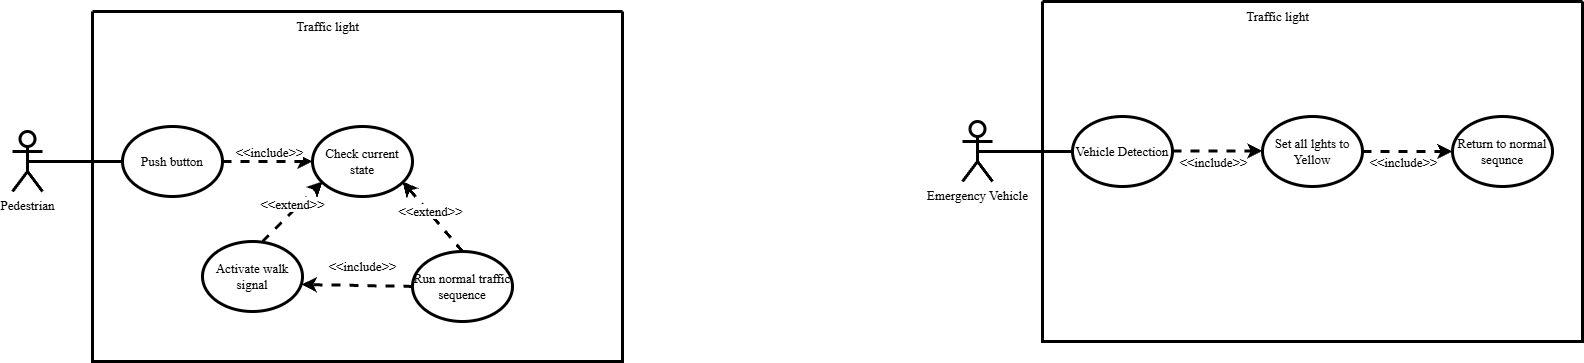

The diagram above was exported from draw.io. Its source (the exported page's mxGraphModel, read from the mxfile embedded in the PNG):
<mxGraphModel dx="2066" dy="1209" grid="1" gridSize="10" guides="1" tooltips="1" connect="1" arrows="1" fold="1" page="1" pageScale="1" pageWidth="850" pageHeight="1100" math="0" shadow="0">
  <root>
    <mxCell id="0" />
    <mxCell id="1" parent="0" />
    <mxCell id="j_1kFZAlHNJuLsq89PlB-1" value="" style="swimlane;startSize=0;fontSize=13;fontFamily=Times New Roman;strokeWidth=3;" vertex="1" parent="1">
      <mxGeometry x="190" y="170" width="530" height="350" as="geometry" />
    </mxCell>
    <mxCell id="j_1kFZAlHNJuLsq89PlB-14" value="Traffic light" style="text;html=1;align=center;verticalAlign=middle;resizable=0;points=[];autosize=1;strokeColor=none;fillColor=none;fontSize=13;fontFamily=Times New Roman;" vertex="1" parent="j_1kFZAlHNJuLsq89PlB-1">
      <mxGeometry x="190" width="90" height="30" as="geometry" />
    </mxCell>
    <mxCell id="j_1kFZAlHNJuLsq89PlB-24" value="Push button" style="ellipse;whiteSpace=wrap;html=1;fontSize=13;fontFamily=Times New Roman;strokeWidth=3;" vertex="1" parent="j_1kFZAlHNJuLsq89PlB-1">
      <mxGeometry x="30" y="115" width="100" height="70" as="geometry" />
    </mxCell>
    <mxCell id="j_1kFZAlHNJuLsq89PlB-42" value="Check current state" style="ellipse;whiteSpace=wrap;html=1;fontSize=13;fontFamily=Times New Roman;strokeWidth=3;" vertex="1" parent="j_1kFZAlHNJuLsq89PlB-1">
      <mxGeometry x="220" y="115" width="100" height="70" as="geometry" />
    </mxCell>
    <mxCell id="j_1kFZAlHNJuLsq89PlB-45" value="" style="html=1;labelBackgroundColor=#ffffff;startArrow=none;startFill=0;startSize=6;endArrow=classic;endFill=1;endSize=6;jettySize=auto;orthogonalLoop=1;strokeWidth=3;dashed=1;fontSize=13;rounded=0;fontFamily=Times New Roman;" edge="1" parent="j_1kFZAlHNJuLsq89PlB-1">
      <mxGeometry width="60" height="60" relative="1" as="geometry">
        <mxPoint x="170" y="230" as="sourcePoint" />
        <mxPoint x="230" y="170" as="targetPoint" />
      </mxGeometry>
    </mxCell>
    <mxCell id="j_1kFZAlHNJuLsq89PlB-41" value="Run normal traffic sequence" style="ellipse;whiteSpace=wrap;html=1;fontSize=13;fontFamily=Times New Roman;strokeWidth=3;" vertex="1" parent="j_1kFZAlHNJuLsq89PlB-1">
      <mxGeometry x="320" y="240" width="100" height="70" as="geometry" />
    </mxCell>
    <mxCell id="j_1kFZAlHNJuLsq89PlB-37" value="Activate walk signal" style="ellipse;whiteSpace=wrap;html=1;fontSize=13;fontFamily=Times New Roman;strokeWidth=3;" vertex="1" parent="j_1kFZAlHNJuLsq89PlB-1">
      <mxGeometry x="110" y="230" width="100" height="70" as="geometry" />
    </mxCell>
    <mxCell id="j_1kFZAlHNJuLsq89PlB-78" value="" style="html=1;labelBackgroundColor=#ffffff;startArrow=none;startFill=0;startSize=6;endArrow=classic;endFill=1;endSize=6;jettySize=auto;orthogonalLoop=1;strokeWidth=3;dashed=1;fontSize=13;rounded=0;exitX=1;exitY=0.5;exitDx=0;exitDy=0;entryX=0;entryY=0.5;entryDx=0;entryDy=0;fontFamily=Times New Roman;" edge="1" parent="j_1kFZAlHNJuLsq89PlB-1" source="j_1kFZAlHNJuLsq89PlB-24" target="j_1kFZAlHNJuLsq89PlB-42">
      <mxGeometry width="60" height="60" relative="1" as="geometry">
        <mxPoint x="560" y="470" as="sourcePoint" />
        <mxPoint x="620" y="410" as="targetPoint" />
        <Array as="points" />
      </mxGeometry>
    </mxCell>
    <mxCell id="j_1kFZAlHNJuLsq89PlB-80" value="&amp;lt;&amp;lt;include&amp;gt;&amp;gt;" style="edgeLabel;html=1;align=center;verticalAlign=middle;resizable=0;points=[];fontSize=13;fontFamily=Times New Roman;" vertex="1" connectable="0" parent="j_1kFZAlHNJuLsq89PlB-78">
      <mxGeometry x="0.0222" y="-2" relative="1" as="geometry">
        <mxPoint y="-12" as="offset" />
      </mxGeometry>
    </mxCell>
    <mxCell id="j_1kFZAlHNJuLsq89PlB-83" value="" style="html=1;labelBackgroundColor=#ffffff;startArrow=none;startFill=0;startSize=6;endArrow=classic;endFill=1;endSize=6;jettySize=auto;orthogonalLoop=1;strokeWidth=3;dashed=1;fontSize=14;rounded=0;exitX=0;exitY=0.5;exitDx=0;exitDy=0;entryX=0.99;entryY=0.614;entryDx=0;entryDy=0;entryPerimeter=0;" edge="1" parent="j_1kFZAlHNJuLsq89PlB-1" source="j_1kFZAlHNJuLsq89PlB-41" target="j_1kFZAlHNJuLsq89PlB-37">
      <mxGeometry width="60" height="60" relative="1" as="geometry">
        <mxPoint x="560" y="370" as="sourcePoint" />
        <mxPoint x="620" y="310" as="targetPoint" />
        <Array as="points" />
      </mxGeometry>
    </mxCell>
    <mxCell id="j_1kFZAlHNJuLsq89PlB-89" value="&lt;span style=&quot;font-family: &amp;quot;Times New Roman&amp;quot;; font-size: 13px; background-color: rgb(255, 255, 255);&quot;&gt;&amp;lt;&amp;lt;include&amp;gt;&amp;gt;&lt;/span&gt;" style="text;html=1;align=center;verticalAlign=middle;resizable=0;points=[];autosize=1;strokeColor=none;fillColor=none;" vertex="1" parent="j_1kFZAlHNJuLsq89PlB-1">
      <mxGeometry x="225" y="240" width="90" height="30" as="geometry" />
    </mxCell>
    <mxCell id="j_1kFZAlHNJuLsq89PlB-21" value="Pedestrian" style="shape=umlActor;html=1;verticalLabelPosition=bottom;verticalAlign=top;align=center;fontSize=13;fontFamily=Times New Roman;strokeWidth=3;" vertex="1" parent="1">
      <mxGeometry x="110" y="290" width="30" height="60" as="geometry" />
    </mxCell>
    <mxCell id="j_1kFZAlHNJuLsq89PlB-36" value="" style="endArrow=none;html=1;rounded=0;exitX=0.5;exitY=0.5;exitDx=0;exitDy=0;exitPerimeter=0;entryX=0;entryY=0.5;entryDx=0;entryDy=0;fontSize=13;fontFamily=Times New Roman;strokeWidth=3;" edge="1" parent="1" source="j_1kFZAlHNJuLsq89PlB-21" target="j_1kFZAlHNJuLsq89PlB-24">
      <mxGeometry width="50" height="50" relative="1" as="geometry">
        <mxPoint x="720" y="640" as="sourcePoint" />
        <mxPoint x="770" y="590" as="targetPoint" />
        <Array as="points" />
      </mxGeometry>
    </mxCell>
    <mxCell id="j_1kFZAlHNJuLsq89PlB-46" value="" style="html=1;labelBackgroundColor=#ffffff;startArrow=none;startFill=0;startSize=6;endArrow=classic;endFill=1;endSize=6;jettySize=auto;orthogonalLoop=1;strokeWidth=3;dashed=1;fontSize=13;rounded=0;fontFamily=Times New Roman;" edge="1" parent="1">
      <mxGeometry width="60" height="60" relative="1" as="geometry">
        <mxPoint x="560" y="410" as="sourcePoint" />
        <mxPoint x="500" y="340" as="targetPoint" />
      </mxGeometry>
    </mxCell>
    <mxCell id="j_1kFZAlHNJuLsq89PlB-48" value="&amp;lt;&amp;lt;extend&amp;gt;&amp;gt;" style="edgeLabel;html=1;align=center;verticalAlign=middle;resizable=0;points=[];fontSize=13;fontFamily=Times New Roman;" vertex="1" connectable="0" parent="j_1kFZAlHNJuLsq89PlB-46">
      <mxGeometry x="0.1271" y="-2" relative="1" as="geometry">
        <mxPoint as="offset" />
      </mxGeometry>
    </mxCell>
    <mxCell id="j_1kFZAlHNJuLsq89PlB-47" value="&lt;span style=&quot;background-color: rgb(255, 255, 255);&quot;&gt;&amp;lt;&amp;lt;extend&amp;gt;&amp;gt;&lt;/span&gt;" style="text;html=1;align=center;verticalAlign=middle;resizable=0;points=[];autosize=1;strokeColor=none;fillColor=none;fontSize=13;fontFamily=Times New Roman;" vertex="1" parent="1">
      <mxGeometry x="345" y="348" width="90" height="30" as="geometry" />
    </mxCell>
    <mxCell id="j_1kFZAlHNJuLsq89PlB-49" value="" style="swimlane;startSize=0;fontFamily=Times New Roman;fontSize=13;strokeWidth=3;" vertex="1" parent="1">
      <mxGeometry x="1140" y="160" width="540" height="340" as="geometry" />
    </mxCell>
    <mxCell id="j_1kFZAlHNJuLsq89PlB-50" value="Traffic light" style="text;html=1;align=center;verticalAlign=middle;resizable=0;points=[];autosize=1;strokeColor=none;fillColor=none;fontFamily=Times New Roman;fontSize=13;" vertex="1" parent="j_1kFZAlHNJuLsq89PlB-49">
      <mxGeometry x="190" width="90" height="30" as="geometry" />
    </mxCell>
    <mxCell id="j_1kFZAlHNJuLsq89PlB-51" value="Vehicle Detection" style="ellipse;whiteSpace=wrap;html=1;fontFamily=Times New Roman;fontSize=13;strokeWidth=3;" vertex="1" parent="j_1kFZAlHNJuLsq89PlB-49">
      <mxGeometry x="30" y="115" width="100" height="70" as="geometry" />
    </mxCell>
    <mxCell id="j_1kFZAlHNJuLsq89PlB-52" value="Set all lghts to Yellow" style="ellipse;whiteSpace=wrap;html=1;fontFamily=Times New Roman;fontSize=13;strokeWidth=3;" vertex="1" parent="j_1kFZAlHNJuLsq89PlB-49">
      <mxGeometry x="220" y="115" width="100" height="70" as="geometry" />
    </mxCell>
    <mxCell id="j_1kFZAlHNJuLsq89PlB-56" value="Return to normal sequnce" style="ellipse;whiteSpace=wrap;html=1;fontFamily=Times New Roman;fontSize=13;strokeWidth=3;" vertex="1" parent="j_1kFZAlHNJuLsq89PlB-49">
      <mxGeometry x="410" y="115" width="100" height="70" as="geometry" />
    </mxCell>
    <mxCell id="j_1kFZAlHNJuLsq89PlB-75" value="" style="html=1;labelBackgroundColor=#ffffff;startArrow=none;startFill=0;startSize=6;endArrow=classic;endFill=1;endSize=6;jettySize=auto;orthogonalLoop=1;strokeWidth=3;dashed=1;fontSize=13;rounded=0;entryX=0;entryY=0.5;entryDx=0;entryDy=0;exitX=1;exitY=0.5;exitDx=0;exitDy=0;fontFamily=Times New Roman;" edge="1" parent="j_1kFZAlHNJuLsq89PlB-49" source="j_1kFZAlHNJuLsq89PlB-52" target="j_1kFZAlHNJuLsq89PlB-56">
      <mxGeometry width="60" height="60" relative="1" as="geometry">
        <mxPoint x="370" y="240" as="sourcePoint" />
        <mxPoint x="310" y="170" as="targetPoint" />
      </mxGeometry>
    </mxCell>
    <mxCell id="j_1kFZAlHNJuLsq89PlB-76" value="&lt;span&gt;&amp;lt;&amp;lt;include&amp;gt;&amp;gt;&lt;/span&gt;" style="edgeLabel;html=1;align=center;verticalAlign=middle;resizable=0;points=[];fontFamily=Times New Roman;fontSize=13;" vertex="1" connectable="0" parent="j_1kFZAlHNJuLsq89PlB-75">
      <mxGeometry x="0.1271" y="-2" relative="1" as="geometry">
        <mxPoint x="-11" y="8" as="offset" />
      </mxGeometry>
    </mxCell>
    <mxCell id="j_1kFZAlHNJuLsq89PlB-92" value="" style="html=1;labelBackgroundColor=#ffffff;startArrow=none;startFill=0;startSize=6;endArrow=classic;endFill=1;endSize=6;jettySize=auto;orthogonalLoop=1;strokeWidth=3;dashed=1;fontSize=13;rounded=0;entryX=0;entryY=0.5;entryDx=0;entryDy=0;exitX=1;exitY=0.5;exitDx=0;exitDy=0;fontFamily=Times New Roman;" edge="1" parent="j_1kFZAlHNJuLsq89PlB-49">
      <mxGeometry width="60" height="60" relative="1" as="geometry">
        <mxPoint x="130" y="149.5" as="sourcePoint" />
        <mxPoint x="220" y="149.5" as="targetPoint" />
      </mxGeometry>
    </mxCell>
    <mxCell id="j_1kFZAlHNJuLsq89PlB-93" value="&lt;span&gt;&amp;lt;&amp;lt;include&amp;gt;&amp;gt;&lt;/span&gt;" style="edgeLabel;html=1;align=center;verticalAlign=middle;resizable=0;points=[];fontFamily=Times New Roman;fontSize=13;" vertex="1" connectable="0" parent="j_1kFZAlHNJuLsq89PlB-92">
      <mxGeometry x="0.1271" y="-2" relative="1" as="geometry">
        <mxPoint x="-11" y="9" as="offset" />
      </mxGeometry>
    </mxCell>
    <mxCell id="j_1kFZAlHNJuLsq89PlB-58" value="Emergency Vehicle" style="shape=umlActor;html=1;verticalLabelPosition=bottom;verticalAlign=top;align=center;fontFamily=Times New Roman;fontSize=13;strokeWidth=3;" vertex="1" parent="1">
      <mxGeometry x="1060" y="280" width="30" height="60" as="geometry" />
    </mxCell>
    <mxCell id="j_1kFZAlHNJuLsq89PlB-70" value="" style="endArrow=none;html=1;rounded=0;exitX=0.5;exitY=0.5;exitDx=0;exitDy=0;exitPerimeter=0;entryX=0;entryY=0.5;entryDx=0;entryDy=0;fontFamily=Times New Roman;fontSize=13;strokeWidth=3;" edge="1" parent="1" source="j_1kFZAlHNJuLsq89PlB-58" target="j_1kFZAlHNJuLsq89PlB-51">
      <mxGeometry width="50" height="50" relative="1" as="geometry">
        <mxPoint x="1670" y="630" as="sourcePoint" />
        <mxPoint x="1720" y="580" as="targetPoint" />
        <Array as="points" />
      </mxGeometry>
    </mxCell>
    <mxCell id="j_1kFZAlHNJuLsq89PlB-91" style="edgeStyle=orthogonalEdgeStyle;rounded=0;orthogonalLoop=1;jettySize=auto;html=1;exitX=0.5;exitY=1;exitDx=0;exitDy=0;fontFamily=Times New Roman;fontSize=13;" edge="1" parent="1" source="j_1kFZAlHNJuLsq89PlB-49" target="j_1kFZAlHNJuLsq89PlB-49">
      <mxGeometry relative="1" as="geometry" />
    </mxCell>
  </root>
</mxGraphModel>